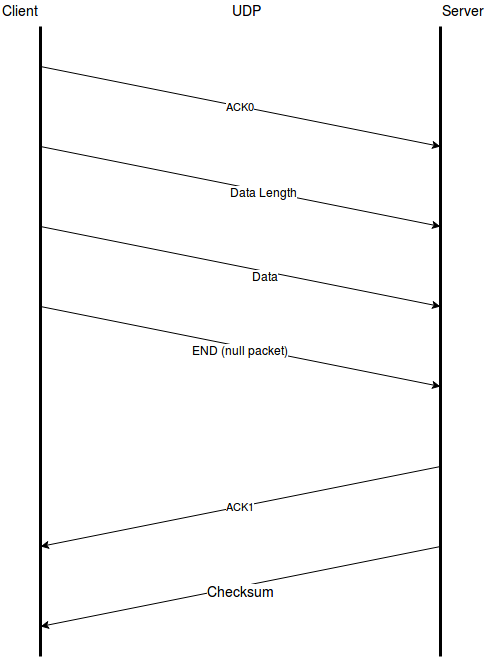

The diagram above was exported from draw.io. Its source (the exported page's mxGraphModel, read from the mxfile embedded in the PNG):
<mxGraphModel dx="1389" dy="768" grid="1" gridSize="10" guides="1" tooltips="1" connect="1" arrows="1" fold="1" page="1" pageScale="1" pageWidth="827" pageHeight="1169" background="#ffffff" math="0" shadow="0">
  <root>
    <mxCell id="0" />
    <mxCell id="1" parent="0" />
    <mxCell id="2" value="" style="endArrow=none;html=1;strokeWidth=3;" edge="1" parent="1">
      <mxGeometry width="50" height="50" relative="1" as="geometry">
        <mxPoint x="200" y="710" as="sourcePoint" />
        <mxPoint x="200" y="80" as="targetPoint" />
      </mxGeometry>
    </mxCell>
    <mxCell id="3" value="" style="endArrow=none;html=1;shadow=0;strokeWidth=3;" edge="1" parent="1">
      <mxGeometry width="50" height="50" relative="1" as="geometry">
        <mxPoint x="600" y="710" as="sourcePoint" />
        <mxPoint x="600" y="80" as="targetPoint" />
      </mxGeometry>
    </mxCell>
    <mxCell id="4" value="Client" style="text;html=1;resizable=0;points=[];autosize=1;align=left;verticalAlign=top;spacingTop=-4;fontSize=14;" vertex="1" parent="1">
      <mxGeometry x="160" y="54" width="50" height="20" as="geometry" />
    </mxCell>
    <mxCell id="5" value="Server" style="text;html=1;resizable=0;points=[];autosize=1;align=left;verticalAlign=top;spacingTop=-4;strokeWidth=1;perimeterSpacing=0;fontSize=14;" vertex="1" parent="1">
      <mxGeometry x="600" y="54" width="50" height="20" as="geometry" />
    </mxCell>
    <mxCell id="6" value="ACK0" style="endArrow=classic;html=1;strokeWidth=1;" edge="1" parent="1">
      <mxGeometry width="50" height="50" relative="1" as="geometry">
        <mxPoint x="200" y="120" as="sourcePoint" />
        <mxPoint x="600" y="200" as="targetPoint" />
      </mxGeometry>
    </mxCell>
    <mxCell id="7" value="ACK1" style="endArrow=classic;html=1;" edge="1" parent="1">
      <mxGeometry width="50" height="50" relative="1" as="geometry">
        <mxPoint x="600" y="520" as="sourcePoint" />
        <mxPoint x="200" y="600" as="targetPoint" />
      </mxGeometry>
    </mxCell>
    <mxCell id="9" value="" style="endArrow=classic;html=1;" edge="1" parent="1">
      <mxGeometry width="50" height="50" relative="1" as="geometry">
        <mxPoint x="200" y="200" as="sourcePoint" />
        <mxPoint x="600" y="280" as="targetPoint" />
      </mxGeometry>
    </mxCell>
    <mxCell id="10" value="Data Length" style="text;html=1;resizable=0;points=[];align=center;verticalAlign=middle;labelBackgroundColor=#ffffff;" vertex="1" connectable="0" parent="9">
      <mxGeometry x="0.1163" y="-1" relative="1" as="geometry">
        <mxPoint as="offset" />
      </mxGeometry>
    </mxCell>
    <mxCell id="11" value="" style="endArrow=classic;html=1;" edge="1" parent="1">
      <mxGeometry width="50" height="50" relative="1" as="geometry">
        <mxPoint x="200" y="280" as="sourcePoint" />
        <mxPoint x="600" y="360" as="targetPoint" />
      </mxGeometry>
    </mxCell>
    <mxCell id="12" value="Data" style="text;html=1;resizable=0;points=[];align=center;verticalAlign=middle;labelBackgroundColor=#ffffff;" vertex="1" connectable="0" parent="11">
      <mxGeometry x="0.1272" y="-4" relative="1" as="geometry">
        <mxPoint as="offset" />
      </mxGeometry>
    </mxCell>
    <mxCell id="13" value="" style="endArrow=classic;html=1;" edge="1" parent="1">
      <mxGeometry width="50" height="50" relative="1" as="geometry">
        <mxPoint x="200" y="360" as="sourcePoint" />
        <mxPoint x="600" y="440" as="targetPoint" />
      </mxGeometry>
    </mxCell>
    <mxCell id="14" value="END (null packet)" style="text;html=1;resizable=0;points=[];align=center;verticalAlign=middle;labelBackgroundColor=#ffffff;" vertex="1" connectable="0" parent="13">
      <mxGeometry x="-0.0009" y="-4" relative="1" as="geometry">
        <mxPoint as="offset" />
      </mxGeometry>
    </mxCell>
    <mxCell id="15" value="UDP" style="text;html=1;resizable=0;points=[];autosize=1;align=left;verticalAlign=top;spacingTop=-4;fontSize=14;" vertex="1" parent="1">
      <mxGeometry x="390" y="54" width="40" height="20" as="geometry" />
    </mxCell>
    <mxCell id="17" value="" style="endArrow=classic;html=1;shadow=0;strokeWidth=1;fontSize=14;" edge="1" parent="1">
      <mxGeometry width="50" height="50" relative="1" as="geometry">
        <mxPoint x="600" y="600" as="sourcePoint" />
        <mxPoint x="200" y="680" as="targetPoint" />
      </mxGeometry>
    </mxCell>
    <mxCell id="18" value="Checksum" style="text;html=1;resizable=0;points=[];align=center;verticalAlign=middle;labelBackgroundColor=#ffffff;fontSize=14;" vertex="1" connectable="0" parent="17">
      <mxGeometry x="0.0048" y="5" relative="1" as="geometry">
        <mxPoint as="offset" />
      </mxGeometry>
    </mxCell>
  </root>
</mxGraphModel>